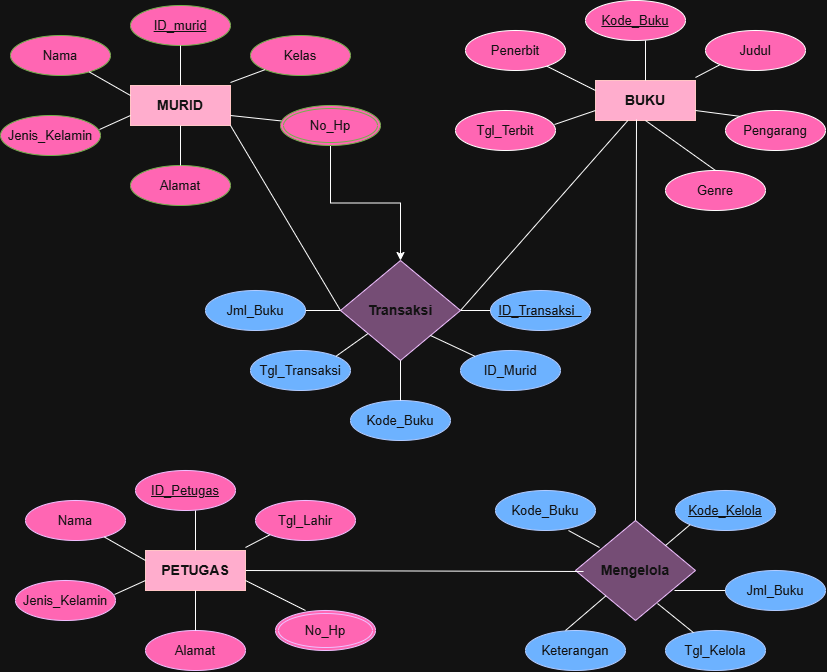

The diagram above was exported from draw.io. Its source (the exported page's mxGraphModel, read from the mxfile embedded in the PNG):
<mxGraphModel dx="932" dy="547" grid="1" gridSize="10" guides="1" tooltips="1" connect="1" arrows="1" fold="1" page="1" pageScale="1" pageWidth="850" pageHeight="1100" math="0" shadow="0">
  <root>
    <mxCell id="0" />
    <mxCell id="1" parent="0" />
    <mxCell id="1WzC4aI7nSUR1SyKr5fN-1" parent="1" style="whiteSpace=wrap;html=1;align=center;fillColor=#a20025;fontColor=#ffffff;strokeColor=#6F0000;fontStyle=1;fontSize=14;" value="MURID" vertex="1">
      <mxGeometry height="40" width="100" x="135" y="165" as="geometry" />
    </mxCell>
    <mxCell id="1WzC4aI7nSUR1SyKr5fN-2" parent="1" style="ellipse;whiteSpace=wrap;html=1;align=center;fontStyle=4;fontSize=13;fillColor=light-dark(#60A917,#FF66B3);fontColor=#ffffff;strokeColor=#2D7600;" value="ID_murid" vertex="1">
      <mxGeometry height="40" width="100" x="135" y="85" as="geometry" />
    </mxCell>
    <mxCell id="1WzC4aI7nSUR1SyKr5fN-3" parent="1" style="ellipse;whiteSpace=wrap;html=1;align=center;fontSize=13;fillColor=light-dark(#60A917,#FF66B3);fontColor=#ffffff;strokeColor=#2D7600;" value="Nama" vertex="1">
      <mxGeometry height="40" width="100" x="15" y="115" as="geometry" />
    </mxCell>
    <mxCell id="1WzC4aI7nSUR1SyKr5fN-4" parent="1" style="ellipse;whiteSpace=wrap;html=1;align=center;fontSize=13;fillColor=light-dark(#60A917,#FF66B3);fontColor=#ffffff;strokeColor=#2D7600;" value="Jenis_Kelamin" vertex="1">
      <mxGeometry height="40" width="100" x="5" y="195" as="geometry" />
    </mxCell>
    <mxCell id="1WzC4aI7nSUR1SyKr5fN-5" parent="1" style="ellipse;whiteSpace=wrap;html=1;align=center;fontSize=13;fillColor=light-dark(#60A917,#FF66B3);fontColor=#ffffff;strokeColor=#2D7600;" value="Alamat" vertex="1">
      <mxGeometry height="40" width="100" x="135" y="245" as="geometry" />
    </mxCell>
    <mxCell id="1WzC4aI7nSUR1SyKr5fN-6" parent="1" style="ellipse;whiteSpace=wrap;html=1;align=center;fontSize=13;fillColor=light-dark(#60A917,#FF66B3);fontColor=#ffffff;strokeColor=#2D7600;" value="Kelas" vertex="1">
      <mxGeometry height="40" width="100" x="255" y="115" as="geometry" />
    </mxCell>
    <mxCell id="1WzC4aI7nSUR1SyKr5fN-8" edge="1" parent="1" source="1WzC4aI7nSUR1SyKr5fN-1" style="endArrow=none;html=1;rounded=0;exitX=1;exitY=1;exitDx=0;exitDy=0;entryX=0;entryY=0.5;entryDx=0;entryDy=0;" target="1WzC4aI7nSUR1SyKr5fN-71" value="">
      <mxGeometry relative="1" as="geometry">
        <mxPoint x="250" y="290" as="sourcePoint" />
        <mxPoint x="370" y="408" as="targetPoint" />
      </mxGeometry>
    </mxCell>
    <mxCell id="1WzC4aI7nSUR1SyKr5fN-12" edge="1" parent="1" source="1WzC4aI7nSUR1SyKr5fN-5" style="endArrow=none;html=1;rounded=0;exitX=0.5;exitY=0;exitDx=0;exitDy=0;entryX=0.5;entryY=1;entryDx=0;entryDy=0;" target="1WzC4aI7nSUR1SyKr5fN-1" value="">
      <mxGeometry relative="1" as="geometry">
        <mxPoint x="355" y="285" as="sourcePoint" />
        <mxPoint x="515" y="285" as="targetPoint" />
      </mxGeometry>
    </mxCell>
    <mxCell id="1WzC4aI7nSUR1SyKr5fN-13" edge="1" parent="1" source="1WzC4aI7nSUR1SyKr5fN-1" style="endArrow=none;html=1;rounded=0;exitX=1;exitY=0.75;exitDx=0;exitDy=0;entryX=0;entryY=0;entryDx=0;entryDy=0;" value="">
      <mxGeometry relative="1" as="geometry">
        <mxPoint x="355" y="285" as="sourcePoint" />
        <mxPoint x="289.64466094067257" y="200.85786437626905" as="targetPoint" />
      </mxGeometry>
    </mxCell>
    <mxCell id="1WzC4aI7nSUR1SyKr5fN-14" edge="1" parent="1" style="endArrow=none;html=1;rounded=0;exitX=1;exitY=0.75;exitDx=0;exitDy=0;entryX=0;entryY=1;entryDx=0;entryDy=0;" target="1WzC4aI7nSUR1SyKr5fN-6" value="">
      <mxGeometry relative="1" as="geometry">
        <mxPoint x="235" y="162" as="sourcePoint" />
        <mxPoint x="290" y="168" as="targetPoint" />
      </mxGeometry>
    </mxCell>
    <mxCell id="1WzC4aI7nSUR1SyKr5fN-15" edge="1" parent="1" style="endArrow=none;html=1;rounded=0;exitX=0.5;exitY=0;exitDx=0;exitDy=0;entryX=0.5;entryY=1;entryDx=0;entryDy=0;" value="">
      <mxGeometry relative="1" as="geometry">
        <mxPoint x="185" y="165" as="sourcePoint" />
        <mxPoint x="185" y="125" as="targetPoint" />
      </mxGeometry>
    </mxCell>
    <mxCell id="1WzC4aI7nSUR1SyKr5fN-16" edge="1" parent="1" source="1WzC4aI7nSUR1SyKr5fN-4" style="endArrow=none;html=1;rounded=0;exitX=0.99;exitY=0.35;exitDx=0;exitDy=0;entryX=0;entryY=0.75;entryDx=0;entryDy=0;exitPerimeter=0;" target="1WzC4aI7nSUR1SyKr5fN-1" value="">
      <mxGeometry relative="1" as="geometry">
        <mxPoint x="105" y="215" as="sourcePoint" />
        <mxPoint x="105" y="175" as="targetPoint" />
      </mxGeometry>
    </mxCell>
    <mxCell id="1WzC4aI7nSUR1SyKr5fN-17" edge="1" parent="1" source="1WzC4aI7nSUR1SyKr5fN-3" style="endArrow=none;html=1;rounded=0;entryX=0;entryY=0.25;entryDx=0;entryDy=0;" target="1WzC4aI7nSUR1SyKr5fN-1" value="">
      <mxGeometry relative="1" as="geometry">
        <mxPoint x="115" y="225" as="sourcePoint" />
        <mxPoint x="145" y="205" as="targetPoint" />
      </mxGeometry>
    </mxCell>
    <mxCell id="1WzC4aI7nSUR1SyKr5fN-18" parent="1" style="whiteSpace=wrap;html=1;align=center;fillColor=#a20025;fontColor=light-dark(#FFFFFF,#121212);strokeColor=#6F0000;fontStyle=1;fontSize=14;" value="BUKU" vertex="1">
      <mxGeometry height="40" width="100" x="600" y="160" as="geometry" />
    </mxCell>
    <mxCell id="1WzC4aI7nSUR1SyKr5fN-19" parent="1" style="ellipse;whiteSpace=wrap;html=1;align=center;fontStyle=4;fillColor=light-dark(#FFFFFF,#FF66B3);fontColor=light-dark(#FFFFFF,#121212);fontSize=13;" value="Kode_Buku" vertex="1">
      <mxGeometry height="40" width="100" x="590" y="80" as="geometry" />
    </mxCell>
    <mxCell id="1WzC4aI7nSUR1SyKr5fN-20" parent="1" style="ellipse;whiteSpace=wrap;html=1;align=center;fillColor=light-dark(#FFFFFF,#FF66B3);fontColor=light-dark(#FFFFFF,#121212);fontSize=13;" value="Penerbit" vertex="1">
      <mxGeometry height="40" width="100" x="470" y="110" as="geometry" />
    </mxCell>
    <mxCell id="1WzC4aI7nSUR1SyKr5fN-21" parent="1" style="ellipse;whiteSpace=wrap;html=1;align=center;fillColor=light-dark(#FFFFFF,#FF66B3);fontColor=light-dark(#FFFFFF,#121212);fontSize=13;" value="Tgl_Terbit" vertex="1">
      <mxGeometry height="40" width="100" x="460" y="190" as="geometry" />
    </mxCell>
    <mxCell id="1WzC4aI7nSUR1SyKr5fN-22" parent="1" style="ellipse;whiteSpace=wrap;html=1;align=center;fillColor=light-dark(#FFFFFF,#FF66B3);fontColor=light-dark(#FFFFFF,#121212);fontSize=13;" value="Genre" vertex="1">
      <mxGeometry height="40" width="100" x="670" y="250" as="geometry" />
    </mxCell>
    <mxCell id="1WzC4aI7nSUR1SyKr5fN-23" parent="1" style="ellipse;whiteSpace=wrap;html=1;align=center;fillColor=light-dark(#FFFFFF,#FF66B3);fontColor=light-dark(#FFFFFF,#121212);fontSize=13;" value="Judul" vertex="1">
      <mxGeometry height="40" width="100" x="710" y="110" as="geometry" />
    </mxCell>
    <mxCell id="1WzC4aI7nSUR1SyKr5fN-24" parent="1" style="ellipse;whiteSpace=wrap;html=1;align=center;fillColor=light-dark(#FFFFFF,#FF66B3);fontColor=light-dark(#FFFFFF,#121212);fontSize=13;" value="Pengarang" vertex="1">
      <mxGeometry height="40" width="100" x="730" y="190" as="geometry" />
    </mxCell>
    <mxCell id="1WzC4aI7nSUR1SyKr5fN-25" edge="1" parent="1" source="1WzC4aI7nSUR1SyKr5fN-22" style="endArrow=none;html=1;rounded=0;exitX=0.5;exitY=0;exitDx=0;exitDy=0;entryX=0.5;entryY=1;entryDx=0;entryDy=0;fontColor=light-dark(#FFFFFF,#121212);" target="1WzC4aI7nSUR1SyKr5fN-18" value="">
      <mxGeometry relative="1" as="geometry">
        <mxPoint x="820" y="280" as="sourcePoint" />
        <mxPoint x="980" y="280" as="targetPoint" />
      </mxGeometry>
    </mxCell>
    <mxCell id="1WzC4aI7nSUR1SyKr5fN-26" edge="1" parent="1" source="1WzC4aI7nSUR1SyKr5fN-18" style="endArrow=none;html=1;rounded=0;exitX=1;exitY=0.75;exitDx=0;exitDy=0;entryX=0;entryY=0;entryDx=0;entryDy=0;fontColor=light-dark(#FFFFFF,#121212);" target="1WzC4aI7nSUR1SyKr5fN-24" value="">
      <mxGeometry relative="1" as="geometry">
        <mxPoint x="820" y="280" as="sourcePoint" />
        <mxPoint x="980" y="280" as="targetPoint" />
      </mxGeometry>
    </mxCell>
    <mxCell id="1WzC4aI7nSUR1SyKr5fN-27" edge="1" parent="1" style="endArrow=none;html=1;rounded=0;exitX=1;exitY=0.75;exitDx=0;exitDy=0;entryX=0;entryY=1;entryDx=0;entryDy=0;fontColor=light-dark(#FFFFFF,#121212);" target="1WzC4aI7nSUR1SyKr5fN-23" value="">
      <mxGeometry relative="1" as="geometry">
        <mxPoint x="700" y="157" as="sourcePoint" />
        <mxPoint x="755" y="163" as="targetPoint" />
      </mxGeometry>
    </mxCell>
    <mxCell id="1WzC4aI7nSUR1SyKr5fN-28" edge="1" parent="1" style="endArrow=none;html=1;rounded=0;exitX=0.5;exitY=0;exitDx=0;exitDy=0;entryX=0.5;entryY=1;entryDx=0;entryDy=0;fontColor=light-dark(#FFFFFF,#121212);" value="">
      <mxGeometry relative="1" as="geometry">
        <mxPoint x="650" y="160" as="sourcePoint" />
        <mxPoint x="650" y="120" as="targetPoint" />
      </mxGeometry>
    </mxCell>
    <mxCell id="1WzC4aI7nSUR1SyKr5fN-29" edge="1" parent="1" source="1WzC4aI7nSUR1SyKr5fN-21" style="endArrow=none;html=1;rounded=0;exitX=0.99;exitY=0.35;exitDx=0;exitDy=0;entryX=0;entryY=0.75;entryDx=0;entryDy=0;exitPerimeter=0;fontColor=light-dark(#FFFFFF,#121212);" target="1WzC4aI7nSUR1SyKr5fN-18" value="">
      <mxGeometry relative="1" as="geometry">
        <mxPoint x="570" y="210" as="sourcePoint" />
        <mxPoint x="570" y="170" as="targetPoint" />
      </mxGeometry>
    </mxCell>
    <mxCell id="1WzC4aI7nSUR1SyKr5fN-30" edge="1" parent="1" source="1WzC4aI7nSUR1SyKr5fN-20" style="endArrow=none;html=1;rounded=0;entryX=0;entryY=0.25;entryDx=0;entryDy=0;fontColor=light-dark(#FFFFFF,#121212);" target="1WzC4aI7nSUR1SyKr5fN-18" value="">
      <mxGeometry relative="1" as="geometry">
        <mxPoint x="580" y="220" as="sourcePoint" />
        <mxPoint x="610" y="200" as="targetPoint" />
      </mxGeometry>
    </mxCell>
    <mxCell id="1WzC4aI7nSUR1SyKr5fN-31" edge="1" parent="1" source="1WzC4aI7nSUR1SyKr5fN-71" style="endArrow=none;html=1;rounded=0;exitX=1;exitY=0.5;exitDx=0;exitDy=0;" target="1WzC4aI7nSUR1SyKr5fN-18" value="">
      <mxGeometry relative="1" as="geometry">
        <mxPoint x="470" y="390" as="sourcePoint" />
        <mxPoint x="648" y="490" as="targetPoint" />
      </mxGeometry>
    </mxCell>
    <mxCell id="1WzC4aI7nSUR1SyKr5fN-83" edge="1" parent="1" source="1WzC4aI7nSUR1SyKr5fN-32" style="edgeStyle=orthogonalEdgeStyle;rounded=0;orthogonalLoop=1;jettySize=auto;html=1;" target="1WzC4aI7nSUR1SyKr5fN-71" value="">
      <mxGeometry relative="1" as="geometry" />
    </mxCell>
    <mxCell id="1WzC4aI7nSUR1SyKr5fN-32" parent="1" style="ellipse;shape=doubleEllipse;margin=3;whiteSpace=wrap;html=1;align=center;fontSize=13;fillColor=light-dark(#60A917,#FF66B3);fontColor=#ffffff;strokeColor=#2D7600;" value="No_Hp" vertex="1">
      <mxGeometry height="40" width="100" x="285" y="185" as="geometry" />
    </mxCell>
    <mxCell id="1WzC4aI7nSUR1SyKr5fN-33" parent="1" style="shape=rhombus;perimeter=rhombusPerimeter;whiteSpace=wrap;html=1;align=center;fillColor=light-dark(#6A00FF,#754D75);fontColor=#ffffff;strokeColor=#3700CC;fontStyle=1;fontSize=14;" value="Mengelola" vertex="1">
      <mxGeometry height="100" width="120" x="580" y="600" as="geometry" />
    </mxCell>
    <mxCell id="1WzC4aI7nSUR1SyKr5fN-35" edge="1" parent="1" source="1WzC4aI7nSUR1SyKr5fN-33" style="endArrow=none;html=1;rounded=0;exitX=0.5;exitY=0;exitDx=0;exitDy=0;entryX=0.41;entryY=0.975;entryDx=0;entryDy=0;entryPerimeter=0;" target="1WzC4aI7nSUR1SyKr5fN-18" value="">
      <mxGeometry relative="1" as="geometry">
        <mxPoint x="495" y="400" as="sourcePoint" />
        <mxPoint x="644" y="215" as="targetPoint" />
      </mxGeometry>
    </mxCell>
    <mxCell id="1WzC4aI7nSUR1SyKr5fN-36" parent="1" style="ellipse;whiteSpace=wrap;html=1;align=center;fillColor=#0050ef;fontColor=#ffffff;strokeColor=#001DBC;fontSize=13;" value="Kode_Buku" vertex="1">
      <mxGeometry height="40" width="100" x="500" y="570" as="geometry" />
    </mxCell>
    <mxCell id="1WzC4aI7nSUR1SyKr5fN-37" parent="1" style="ellipse;whiteSpace=wrap;html=1;align=center;fontStyle=4;fillColor=#0050ef;fontColor=#ffffff;strokeColor=#001DBC;fontSize=13;" value="Kode_Kelola" vertex="1">
      <mxGeometry height="40" width="100" x="680" y="570" as="geometry" />
    </mxCell>
    <mxCell id="1WzC4aI7nSUR1SyKr5fN-38" parent="1" style="ellipse;whiteSpace=wrap;html=1;align=center;fillColor=#0050ef;fontColor=#ffffff;strokeColor=#001DBC;fontSize=13;" value="Keterangan" vertex="1">
      <mxGeometry height="40" width="100" x="530" y="710" as="geometry" />
    </mxCell>
    <mxCell id="1WzC4aI7nSUR1SyKr5fN-39" parent="1" style="ellipse;whiteSpace=wrap;html=1;align=center;fillColor=#0050ef;fontColor=#ffffff;strokeColor=#001DBC;fontSize=13;" value="Jml_Buku" vertex="1">
      <mxGeometry height="40" width="100" x="730" y="650" as="geometry" />
    </mxCell>
    <mxCell id="1WzC4aI7nSUR1SyKr5fN-40" parent="1" style="ellipse;whiteSpace=wrap;html=1;align=center;fillColor=#0050ef;fontColor=#ffffff;strokeColor=#001DBC;fontSize=13;" value="Tgl_Kelola" vertex="1">
      <mxGeometry height="40" width="100" x="670" y="710" as="geometry" />
    </mxCell>
    <mxCell id="1WzC4aI7nSUR1SyKr5fN-41" edge="1" parent="1" source="1WzC4aI7nSUR1SyKr5fN-33" style="endArrow=none;html=1;rounded=0;exitX=0.067;exitY=0.51;exitDx=0;exitDy=0;entryX=1;entryY=0.5;entryDx=0;entryDy=0;exitPerimeter=0;" target="1WzC4aI7nSUR1SyKr5fN-42" value="">
      <mxGeometry relative="1" as="geometry">
        <mxPoint x="650" y="610" as="sourcePoint" />
        <mxPoint x="651" y="344" as="targetPoint" />
      </mxGeometry>
    </mxCell>
    <mxCell id="1WzC4aI7nSUR1SyKr5fN-42" parent="1" style="whiteSpace=wrap;html=1;align=center;fillColor=#a20025;fontColor=#ffffff;strokeColor=#6F0000;fontStyle=1;fontSize=14;" value="PETUGAS" vertex="1">
      <mxGeometry height="40" width="100" x="150" y="630" as="geometry" />
    </mxCell>
    <mxCell id="1WzC4aI7nSUR1SyKr5fN-43" parent="1" style="ellipse;whiteSpace=wrap;html=1;align=center;fontStyle=4;fillColor=light-dark(#6A00FF,#FF66B3);fontColor=#ffffff;strokeColor=#3700CC;fontSize=13;" value="ID_Petugas" vertex="1">
      <mxGeometry height="40" width="100" x="140" y="550" as="geometry" />
    </mxCell>
    <mxCell id="1WzC4aI7nSUR1SyKr5fN-44" parent="1" style="ellipse;whiteSpace=wrap;html=1;align=center;fillColor=light-dark(#6A00FF,#FF66B3);fontColor=#ffffff;strokeColor=#3700CC;fontSize=13;" value="Nama" vertex="1">
      <mxGeometry height="40" width="100" x="30" y="580" as="geometry" />
    </mxCell>
    <mxCell id="1WzC4aI7nSUR1SyKr5fN-45" parent="1" style="ellipse;whiteSpace=wrap;html=1;align=center;fillColor=light-dark(#6A00FF,#FF66B3);fontColor=#ffffff;strokeColor=#3700CC;fontSize=13;" value="Jenis_Kelamin" vertex="1">
      <mxGeometry height="40" width="100" x="20" y="660" as="geometry" />
    </mxCell>
    <mxCell id="1WzC4aI7nSUR1SyKr5fN-46" parent="1" style="ellipse;whiteSpace=wrap;html=1;align=center;fillColor=light-dark(#6A00FF,#FF66B3);fontColor=#ffffff;strokeColor=#3700CC;fontSize=13;" value="Alamat" vertex="1">
      <mxGeometry height="40" width="100" x="150" y="710" as="geometry" />
    </mxCell>
    <mxCell id="1WzC4aI7nSUR1SyKr5fN-47" parent="1" style="ellipse;whiteSpace=wrap;html=1;align=center;fillColor=light-dark(#6A00FF,#FF66B3);fontColor=#ffffff;strokeColor=#3700CC;fontSize=13;" value="Tgl_Lahir" vertex="1">
      <mxGeometry height="40" width="100" x="260" y="580" as="geometry" />
    </mxCell>
    <mxCell id="1WzC4aI7nSUR1SyKr5fN-48" edge="1" parent="1" source="1WzC4aI7nSUR1SyKr5fN-46" style="endArrow=none;html=1;rounded=0;exitX=0.5;exitY=0;exitDx=0;exitDy=0;entryX=0.5;entryY=1;entryDx=0;entryDy=0;" target="1WzC4aI7nSUR1SyKr5fN-42" value="">
      <mxGeometry relative="1" as="geometry">
        <mxPoint x="370" y="750" as="sourcePoint" />
        <mxPoint x="530" y="750" as="targetPoint" />
      </mxGeometry>
    </mxCell>
    <mxCell id="1WzC4aI7nSUR1SyKr5fN-49" edge="1" parent="1" source="1WzC4aI7nSUR1SyKr5fN-42" style="endArrow=none;html=1;rounded=0;exitX=1;exitY=0.75;exitDx=0;exitDy=0;entryX=0.3;entryY=0;entryDx=0;entryDy=0;entryPerimeter=0;" target="1WzC4aI7nSUR1SyKr5fN-54" value="">
      <mxGeometry relative="1" as="geometry">
        <mxPoint x="370" y="750" as="sourcePoint" />
        <mxPoint x="304.64466094067257" y="665.857864376269" as="targetPoint" />
      </mxGeometry>
    </mxCell>
    <mxCell id="1WzC4aI7nSUR1SyKr5fN-50" edge="1" parent="1" style="endArrow=none;html=1;rounded=0;exitX=1;exitY=0.75;exitDx=0;exitDy=0;entryX=0;entryY=1;entryDx=0;entryDy=0;" target="1WzC4aI7nSUR1SyKr5fN-47" value="">
      <mxGeometry relative="1" as="geometry">
        <mxPoint x="250" y="627" as="sourcePoint" />
        <mxPoint x="305" y="633" as="targetPoint" />
      </mxGeometry>
    </mxCell>
    <mxCell id="1WzC4aI7nSUR1SyKr5fN-51" edge="1" parent="1" style="endArrow=none;html=1;rounded=0;exitX=0.5;exitY=0;exitDx=0;exitDy=0;entryX=0.5;entryY=1;entryDx=0;entryDy=0;" value="">
      <mxGeometry relative="1" as="geometry">
        <mxPoint x="200" y="630" as="sourcePoint" />
        <mxPoint x="200" y="590" as="targetPoint" />
      </mxGeometry>
    </mxCell>
    <mxCell id="1WzC4aI7nSUR1SyKr5fN-52" edge="1" parent="1" source="1WzC4aI7nSUR1SyKr5fN-45" style="endArrow=none;html=1;rounded=0;exitX=0.99;exitY=0.35;exitDx=0;exitDy=0;entryX=0;entryY=0.75;entryDx=0;entryDy=0;exitPerimeter=0;" target="1WzC4aI7nSUR1SyKr5fN-42" value="">
      <mxGeometry relative="1" as="geometry">
        <mxPoint x="120" y="680" as="sourcePoint" />
        <mxPoint x="120" y="640" as="targetPoint" />
      </mxGeometry>
    </mxCell>
    <mxCell id="1WzC4aI7nSUR1SyKr5fN-53" edge="1" parent="1" source="1WzC4aI7nSUR1SyKr5fN-44" style="endArrow=none;html=1;rounded=0;entryX=0;entryY=0.25;entryDx=0;entryDy=0;" target="1WzC4aI7nSUR1SyKr5fN-42" value="">
      <mxGeometry relative="1" as="geometry">
        <mxPoint x="130" y="690" as="sourcePoint" />
        <mxPoint x="160" y="670" as="targetPoint" />
      </mxGeometry>
    </mxCell>
    <mxCell id="1WzC4aI7nSUR1SyKr5fN-54" parent="1" style="ellipse;shape=doubleEllipse;margin=3;whiteSpace=wrap;html=1;align=center;fillColor=light-dark(#6A00FF,#FF66B3);fontColor=#ffffff;strokeColor=#3700CC;fontSize=13;" value="No_Hp" vertex="1">
      <mxGeometry height="40" width="100" x="280" y="690" as="geometry" />
    </mxCell>
    <mxCell id="1WzC4aI7nSUR1SyKr5fN-55" edge="1" parent="1" source="1WzC4aI7nSUR1SyKr5fN-33" style="endArrow=none;html=1;rounded=0;exitX=0.2;exitY=0.27;exitDx=0;exitDy=0;entryX=0.73;entryY=1;entryDx=0;entryDy=0;exitPerimeter=0;entryPerimeter=0;" target="1WzC4aI7nSUR1SyKr5fN-36" value="">
      <mxGeometry relative="1" as="geometry">
        <mxPoint x="630" y="660" as="sourcePoint" />
        <mxPoint x="550" y="610" as="targetPoint" />
      </mxGeometry>
    </mxCell>
    <mxCell id="1WzC4aI7nSUR1SyKr5fN-56" edge="1" parent="1" source="1WzC4aI7nSUR1SyKr5fN-37" style="endArrow=none;html=1;rounded=0;entryX=1;entryY=0;entryDx=0;entryDy=0;exitX=0;exitY=1;exitDx=0;exitDy=0;" target="1WzC4aI7nSUR1SyKr5fN-33" value="">
      <mxGeometry relative="1" as="geometry">
        <mxPoint x="709" y="600" as="sourcePoint" />
        <mxPoint x="670" y="620" as="targetPoint" />
      </mxGeometry>
    </mxCell>
    <mxCell id="1WzC4aI7nSUR1SyKr5fN-57" edge="1" parent="1" source="1WzC4aI7nSUR1SyKr5fN-39" style="endArrow=none;html=1;rounded=0;exitX=0;exitY=0.5;exitDx=0;exitDy=0;entryX=0.825;entryY=0.7;entryDx=0;entryDy=0;entryPerimeter=0;" target="1WzC4aI7nSUR1SyKr5fN-33" value="">
      <mxGeometry relative="1" as="geometry">
        <mxPoint x="730" y="655" as="sourcePoint" />
        <mxPoint x="670" y="675" as="targetPoint" />
      </mxGeometry>
    </mxCell>
    <mxCell id="1WzC4aI7nSUR1SyKr5fN-58" edge="1" parent="1" source="1WzC4aI7nSUR1SyKr5fN-40" style="endArrow=none;html=1;rounded=0;entryX=0.683;entryY=0.83;entryDx=0;entryDy=0;entryPerimeter=0;" target="1WzC4aI7nSUR1SyKr5fN-33" value="">
      <mxGeometry relative="1" as="geometry">
        <mxPoint x="740" y="680" as="sourcePoint" />
        <mxPoint x="689" y="680" as="targetPoint" />
      </mxGeometry>
    </mxCell>
    <mxCell id="1WzC4aI7nSUR1SyKr5fN-59" edge="1" parent="1" source="1WzC4aI7nSUR1SyKr5fN-33" style="endArrow=none;html=1;rounded=0;entryX=0.575;entryY=0.94;entryDx=0;entryDy=0;entryPerimeter=0;" value="">
      <mxGeometry relative="1" as="geometry">
        <mxPoint x="615" y="739" as="sourcePoint" />
        <mxPoint x="570" y="710" as="targetPoint" />
      </mxGeometry>
    </mxCell>
    <mxCell id="1WzC4aI7nSUR1SyKr5fN-71" parent="1" style="shape=rhombus;perimeter=rhombusPerimeter;whiteSpace=wrap;html=1;align=center;fillColor=light-dark(#6A00FF,#754D75);fontColor=#ffffff;strokeColor=#3700CC;fontStyle=1;fontSize=14;" value="Transaksi" vertex="1">
      <mxGeometry height="100" width="120" x="345" y="340" as="geometry" />
    </mxCell>
    <mxCell id="1WzC4aI7nSUR1SyKr5fN-72" parent="1" style="ellipse;whiteSpace=wrap;html=1;align=center;fontColor=#ffffff;fillColor=#0050ef;strokeColor=#001DBC;fontSize=13;" value="Jml_Buku" vertex="1">
      <mxGeometry height="40" width="100" x="210" y="370" as="geometry" />
    </mxCell>
    <mxCell id="1WzC4aI7nSUR1SyKr5fN-73" parent="1" style="ellipse;whiteSpace=wrap;html=1;align=center;fontStyle=4;fontColor=#ffffff;fillColor=#0050ef;strokeColor=#001DBC;fontSize=13;" value="ID_Transaksi&amp;nbsp;&amp;nbsp;" vertex="1">
      <mxGeometry height="40" width="100" x="495" y="370" as="geometry" />
    </mxCell>
    <mxCell id="1WzC4aI7nSUR1SyKr5fN-74" parent="1" style="ellipse;whiteSpace=wrap;html=1;align=center;fontColor=#ffffff;fillColor=#0050ef;strokeColor=#001DBC;fontSize=13;" value="Tgl_Transaksi" vertex="1">
      <mxGeometry height="40" width="100" x="255" y="430" as="geometry" />
    </mxCell>
    <mxCell id="1WzC4aI7nSUR1SyKr5fN-75" parent="1" style="ellipse;whiteSpace=wrap;html=1;align=center;fontColor=#ffffff;fillColor=#0050ef;strokeColor=#001DBC;fontSize=13;" value="ID_Murid" vertex="1">
      <mxGeometry height="40" width="100" x="465" y="430" as="geometry" />
    </mxCell>
    <mxCell id="1WzC4aI7nSUR1SyKr5fN-76" parent="1" style="ellipse;whiteSpace=wrap;html=1;align=center;fontColor=#ffffff;fillColor=#0050ef;strokeColor=#001DBC;fontSize=13;" value="Kode_Buku" vertex="1">
      <mxGeometry height="40" width="100" x="355" y="480" as="geometry" />
    </mxCell>
    <mxCell id="1WzC4aI7nSUR1SyKr5fN-77" edge="1" parent="1" source="1WzC4aI7nSUR1SyKr5fN-71" style="endArrow=none;html=1;rounded=0;exitX=0;exitY=0.5;exitDx=0;exitDy=0;entryX=1;entryY=0.5;entryDx=0;entryDy=0;" target="1WzC4aI7nSUR1SyKr5fN-72" value="">
      <mxGeometry relative="1" as="geometry">
        <mxPoint x="395" y="400" as="sourcePoint" />
        <mxPoint x="315" y="350" as="targetPoint" />
      </mxGeometry>
    </mxCell>
    <mxCell id="1WzC4aI7nSUR1SyKr5fN-78" edge="1" parent="1" source="1WzC4aI7nSUR1SyKr5fN-73" style="endArrow=none;html=1;rounded=0;exitX=0;exitY=0.5;exitDx=0;exitDy=0;entryX=1;entryY=0.5;entryDx=0;entryDy=0;" target="1WzC4aI7nSUR1SyKr5fN-71" value="">
      <mxGeometry relative="1" as="geometry">
        <mxPoint x="489" y="377" as="sourcePoint" />
        <mxPoint x="435" y="360" as="targetPoint" />
      </mxGeometry>
    </mxCell>
    <mxCell id="1WzC4aI7nSUR1SyKr5fN-79" edge="1" parent="1" source="1WzC4aI7nSUR1SyKr5fN-75" style="endArrow=none;html=1;rounded=0;exitX=0;exitY=0;exitDx=0;exitDy=0;entryX=1;entryY=1;entryDx=0;entryDy=0;" target="1WzC4aI7nSUR1SyKr5fN-71" value="">
      <mxGeometry relative="1" as="geometry">
        <mxPoint x="495" y="395" as="sourcePoint" />
        <mxPoint x="435" y="415" as="targetPoint" />
      </mxGeometry>
    </mxCell>
    <mxCell id="1WzC4aI7nSUR1SyKr5fN-80" edge="1" parent="1" source="1WzC4aI7nSUR1SyKr5fN-76" style="endArrow=none;html=1;rounded=0;entryX=0.5;entryY=1;entryDx=0;entryDy=0;" target="1WzC4aI7nSUR1SyKr5fN-71" value="">
      <mxGeometry relative="1" as="geometry">
        <mxPoint x="505" y="420" as="sourcePoint" />
        <mxPoint x="454" y="420" as="targetPoint" />
      </mxGeometry>
    </mxCell>
    <mxCell id="1WzC4aI7nSUR1SyKr5fN-81" edge="1" parent="1" source="1WzC4aI7nSUR1SyKr5fN-71" style="endArrow=none;html=1;rounded=0;entryX=1;entryY=0;entryDx=0;entryDy=0;" target="1WzC4aI7nSUR1SyKr5fN-74" value="">
      <mxGeometry relative="1" as="geometry">
        <mxPoint x="380" y="479" as="sourcePoint" />
        <mxPoint x="335" y="450" as="targetPoint" />
      </mxGeometry>
    </mxCell>
  </root>
</mxGraphModel>